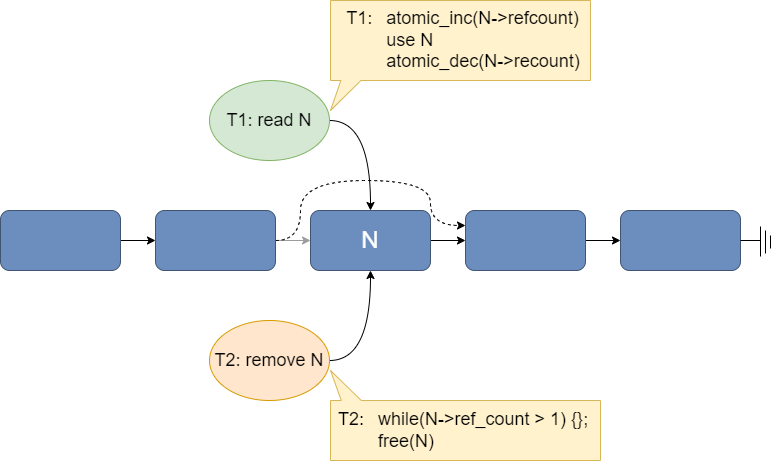

The diagram above was exported from draw.io. Its source (the exported page's mxGraphModel, read from the mxfile embedded in the PNG):
<mxGraphModel dx="1098" dy="820" grid="1" gridSize="10" guides="1" tooltips="1" connect="1" arrows="1" fold="1" page="1" pageScale="1" pageWidth="850" pageHeight="1100" math="0" shadow="0">
  <root>
    <mxCell id="0" />
    <mxCell id="1" parent="0" />
    <mxCell id="CJfr3QqIfbeVyX5R_hRZ-32" style="edgeStyle=orthogonalEdgeStyle;rounded=0;orthogonalLoop=1;jettySize=auto;html=1;exitX=1;exitY=0.5;exitDx=0;exitDy=0;entryX=0;entryY=0.5;entryDx=0;entryDy=0;" parent="1" source="CJfr3QqIfbeVyX5R_hRZ-24" target="CJfr3QqIfbeVyX5R_hRZ-25" edge="1">
      <mxGeometry relative="1" as="geometry" />
    </mxCell>
    <mxCell id="CJfr3QqIfbeVyX5R_hRZ-24" value="&lt;font color=&quot;#ffffff&quot; style=&quot;font-size: 24px;&quot;&gt;N&lt;/font&gt;" style="rounded=1;whiteSpace=wrap;html=1;flipH=1;fillColor=#6C8EBF;strokeColor=#415573;" parent="1" vertex="1">
      <mxGeometry x="350" y="610" width="120" height="60" as="geometry" />
    </mxCell>
    <mxCell id="CJfr3QqIfbeVyX5R_hRZ-33" style="edgeStyle=orthogonalEdgeStyle;rounded=0;orthogonalLoop=1;jettySize=auto;html=1;exitX=1;exitY=0.5;exitDx=0;exitDy=0;entryX=0;entryY=0.5;entryDx=0;entryDy=0;" parent="1" source="CJfr3QqIfbeVyX5R_hRZ-25" target="CJfr3QqIfbeVyX5R_hRZ-26" edge="1">
      <mxGeometry relative="1" as="geometry" />
    </mxCell>
    <mxCell id="CJfr3QqIfbeVyX5R_hRZ-25" value="" style="rounded=1;whiteSpace=wrap;html=1;flipH=1;fillColor=#6C8EBF;strokeColor=#415573;" parent="1" vertex="1">
      <mxGeometry x="505" y="610" width="120" height="60" as="geometry" />
    </mxCell>
    <mxCell id="CJfr3QqIfbeVyX5R_hRZ-26" value="" style="rounded=1;whiteSpace=wrap;html=1;flipH=1;fillColor=#6C8EBF;strokeColor=#415573;" parent="1" vertex="1">
      <mxGeometry x="660" y="610" width="120" height="60" as="geometry" />
    </mxCell>
    <mxCell id="CJfr3QqIfbeVyX5R_hRZ-42" style="edgeStyle=orthogonalEdgeStyle;rounded=0;orthogonalLoop=1;jettySize=auto;html=1;exitX=1;exitY=0.5;exitDx=0;exitDy=0;entryX=0;entryY=0.5;entryDx=0;entryDy=0;" parent="1" source="CJfr3QqIfbeVyX5R_hRZ-43" target="CJfr3QqIfbeVyX5R_hRZ-45" edge="1">
      <mxGeometry relative="1" as="geometry" />
    </mxCell>
    <mxCell id="CJfr3QqIfbeVyX5R_hRZ-43" value="" style="rounded=1;whiteSpace=wrap;html=1;flipH=1;fillColor=#6C8EBF;strokeColor=#415573;" parent="1" vertex="1">
      <mxGeometry x="40" y="610" width="120" height="60" as="geometry" />
    </mxCell>
    <mxCell id="CJfr3QqIfbeVyX5R_hRZ-44" style="edgeStyle=orthogonalEdgeStyle;rounded=0;orthogonalLoop=1;jettySize=auto;html=1;exitX=1;exitY=0.5;exitDx=0;exitDy=0;entryX=0;entryY=0.5;entryDx=0;entryDy=0;strokeColor=#9C9C9C;" parent="1" source="CJfr3QqIfbeVyX5R_hRZ-45" edge="1">
      <mxGeometry relative="1" as="geometry">
        <mxPoint x="350" y="640" as="targetPoint" />
      </mxGeometry>
    </mxCell>
    <mxCell id="CJfr3QqIfbeVyX5R_hRZ-67" style="edgeStyle=orthogonalEdgeStyle;orthogonalLoop=1;jettySize=auto;html=1;exitX=1;exitY=0.5;exitDx=0;exitDy=0;entryX=0;entryY=0.25;entryDx=0;entryDy=0;curved=1;dashed=1;" parent="1" source="CJfr3QqIfbeVyX5R_hRZ-45" target="CJfr3QqIfbeVyX5R_hRZ-25" edge="1">
      <mxGeometry relative="1" as="geometry">
        <Array as="points">
          <mxPoint x="340" y="640" />
          <mxPoint x="340" y="580" />
          <mxPoint x="470" y="580" />
          <mxPoint x="470" y="625" />
        </Array>
      </mxGeometry>
    </mxCell>
    <mxCell id="CJfr3QqIfbeVyX5R_hRZ-45" value="" style="rounded=1;whiteSpace=wrap;html=1;flipH=1;fillColor=#6C8EBF;strokeColor=#415573;" parent="1" vertex="1">
      <mxGeometry x="195" y="610" width="120" height="60" as="geometry" />
    </mxCell>
    <mxCell id="CJfr3QqIfbeVyX5R_hRZ-49" value="" style="endArrow=none;html=1;rounded=0;" parent="1" edge="1">
      <mxGeometry width="50" height="50" relative="1" as="geometry">
        <mxPoint x="780" y="640" as="sourcePoint" />
        <mxPoint x="800" y="640" as="targetPoint" />
      </mxGeometry>
    </mxCell>
    <mxCell id="CJfr3QqIfbeVyX5R_hRZ-54" value="" style="group" parent="1" vertex="1" connectable="0">
      <mxGeometry x="800" y="626" width="10" height="30" as="geometry" />
    </mxCell>
    <mxCell id="CJfr3QqIfbeVyX5R_hRZ-50" value="" style="endArrow=none;html=1;rounded=0;" parent="CJfr3QqIfbeVyX5R_hRZ-54" edge="1">
      <mxGeometry width="50" height="50" relative="1" as="geometry">
        <mxPoint y="30" as="sourcePoint" />
        <mxPoint as="targetPoint" />
      </mxGeometry>
    </mxCell>
    <mxCell id="CJfr3QqIfbeVyX5R_hRZ-51" value="" style="endArrow=none;html=1;rounded=0;" parent="CJfr3QqIfbeVyX5R_hRZ-54" edge="1">
      <mxGeometry width="50" height="50" relative="1" as="geometry">
        <mxPoint x="5" y="27" as="sourcePoint" />
        <mxPoint x="5" y="4" as="targetPoint" />
      </mxGeometry>
    </mxCell>
    <mxCell id="CJfr3QqIfbeVyX5R_hRZ-53" value="" style="endArrow=none;html=1;rounded=0;" parent="CJfr3QqIfbeVyX5R_hRZ-54" edge="1">
      <mxGeometry width="50" height="50" relative="1" as="geometry">
        <mxPoint x="10" y="22" as="sourcePoint" />
        <mxPoint x="10" y="9" as="targetPoint" />
      </mxGeometry>
    </mxCell>
    <mxCell id="CJfr3QqIfbeVyX5R_hRZ-57" style="edgeStyle=orthogonalEdgeStyle;orthogonalLoop=1;jettySize=auto;html=1;exitX=1;exitY=0.5;exitDx=0;exitDy=0;entryX=0.5;entryY=0;entryDx=0;entryDy=0;curved=1;" parent="1" source="CJfr3QqIfbeVyX5R_hRZ-55" target="CJfr3QqIfbeVyX5R_hRZ-24" edge="1">
      <mxGeometry relative="1" as="geometry" />
    </mxCell>
    <mxCell id="CJfr3QqIfbeVyX5R_hRZ-55" value="&lt;font style=&quot;font-size: 18px;&quot;&gt;T1: read N&lt;/font&gt;" style="ellipse;whiteSpace=wrap;html=1;fillColor=#d5e8d4;strokeColor=#82b366;" parent="1" vertex="1">
      <mxGeometry x="249" y="480" width="120" height="80" as="geometry" />
    </mxCell>
    <mxCell id="CJfr3QqIfbeVyX5R_hRZ-58" style="edgeStyle=orthogonalEdgeStyle;orthogonalLoop=1;jettySize=auto;html=1;exitX=1;exitY=0.5;exitDx=0;exitDy=0;entryX=0.5;entryY=1;entryDx=0;entryDy=0;curved=1;" parent="1" source="CJfr3QqIfbeVyX5R_hRZ-56" target="CJfr3QqIfbeVyX5R_hRZ-24" edge="1">
      <mxGeometry relative="1" as="geometry" />
    </mxCell>
    <mxCell id="CJfr3QqIfbeVyX5R_hRZ-56" value="&lt;font style=&quot;font-size: 18px;&quot;&gt;T2: remove N&lt;/font&gt;" style="ellipse;whiteSpace=wrap;html=1;fillColor=#ffe6cc;strokeColor=#d79b00;" parent="1" vertex="1">
      <mxGeometry x="249" y="720" width="120" height="80" as="geometry" />
    </mxCell>
    <mxCell id="hrUHUeJci4aV3lqq5OpW-1" value="Callout2" parent="0" />
    <mxCell id="hrUHUeJci4aV3lqq5OpW-2" value="&lt;div style=&quot;text-align: left; font-size: 18px;&quot;&gt;&lt;span style=&quot;background-color: initial;&quot;&gt;&lt;font style=&quot;font-size: 18px;&quot;&gt;T1:&lt;span style=&quot;white-space: pre;&quot;&gt; &lt;/span&gt;atomic_inc(N-&amp;gt;refcount)&lt;/font&gt;&lt;/span&gt;&lt;/div&gt;&lt;div style=&quot;text-align: left; font-size: 18px;&quot;&gt;&lt;span style=&quot;background-color: initial;&quot;&gt;&lt;font style=&quot;font-size: 18px;&quot;&gt;&lt;span style=&quot;white-space: pre;&quot;&gt; &lt;/span&gt;use N&lt;br&gt;&lt;/font&gt;&lt;/span&gt;&lt;/div&gt;&lt;div style=&quot;text-align: left; font-size: 18px;&quot;&gt;&lt;span style=&quot;background-color: initial;&quot;&gt;&lt;font style=&quot;font-size: 18px;&quot;&gt;&lt;span style=&quot;white-space: pre;&quot;&gt; &lt;/span&gt;atomic_dec(N-&amp;gt;recount)&lt;br&gt;&lt;/font&gt;&lt;/span&gt;&lt;/div&gt;" style="shape=callout;whiteSpace=wrap;html=1;perimeter=calloutPerimeter;position2=0;spacingLeft=6;size=30;position=0.04;base=20;fillColor=#fff2cc;strokeColor=#d6b656;" vertex="1" parent="hrUHUeJci4aV3lqq5OpW-1">
      <mxGeometry x="370" y="400" width="260" height="110" as="geometry" />
    </mxCell>
    <mxCell id="hrUHUeJci4aV3lqq5OpW-3" value="&lt;div style=&quot;font-size: 18px;&quot;&gt;&lt;span style=&quot;background-color: initial;&quot;&gt;&lt;font style=&quot;font-size: 18px;&quot;&gt;T2:&lt;span style=&quot;white-space: pre;&quot;&gt; &lt;/span&gt;&lt;/font&gt;&lt;/span&gt;&lt;span style=&quot;background-color: initial;&quot;&gt;while(N-&amp;gt;ref_count &amp;gt; 1) {};&lt;/span&gt;&lt;/div&gt;&lt;div style=&quot;font-size: 18px;&quot;&gt;&lt;/div&gt;&lt;div style=&quot;font-size: 18px;&quot;&gt;&lt;/div&gt;&lt;div style=&quot;font-size: 18px;&quot;&gt;&lt;span style=&quot;background-color: initial;&quot;&gt;&lt;font style=&quot;font-size: 18px;&quot;&gt;&lt;span style=&quot;white-space: pre;&quot;&gt;&lt;span style=&quot;white-space: pre;&quot;&gt; &lt;/span&gt;&lt;/span&gt;free(N)&lt;br&gt;&lt;/font&gt;&lt;/span&gt;&lt;/div&gt;" style="shape=callout;whiteSpace=wrap;html=1;perimeter=calloutPerimeter;position2=0;spacingLeft=6;size=30;position=0.04;base=20;fillColor=#fff2cc;strokeColor=#d6b656;flipV=1;flipH=0;align=left;" vertex="1" parent="hrUHUeJci4aV3lqq5OpW-1">
      <mxGeometry x="370" y="770" width="270" height="90" as="geometry" />
    </mxCell>
  </root>
</mxGraphModel>